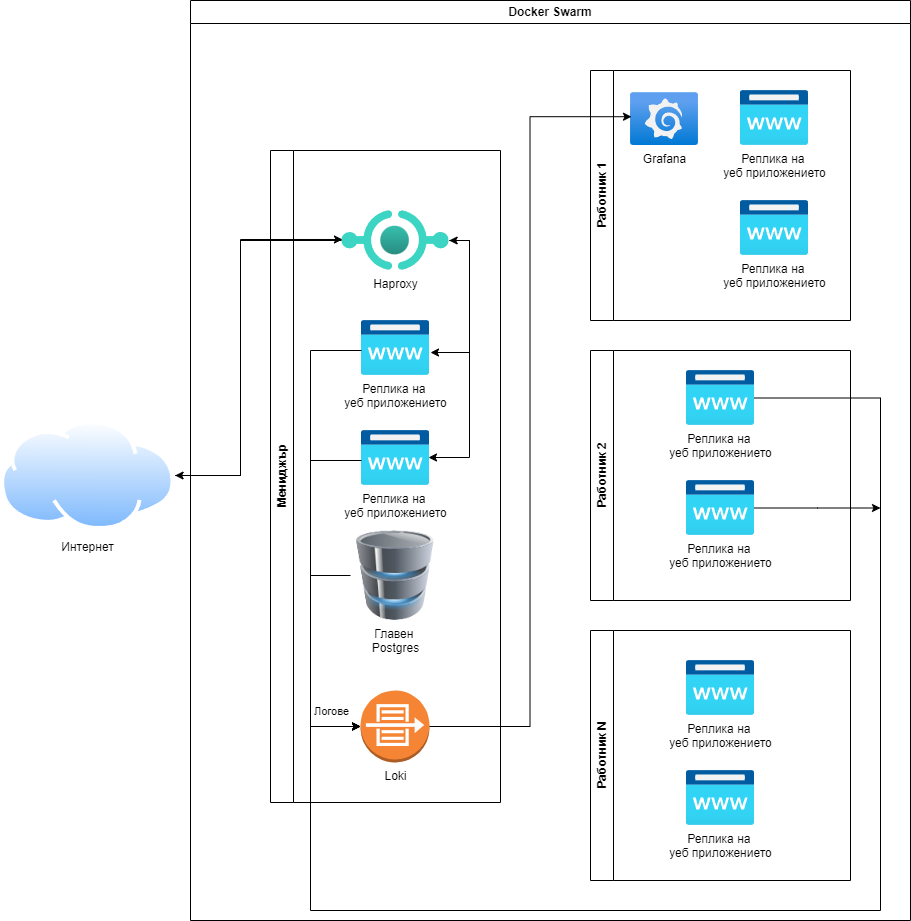

The diagram above was exported from draw.io. Its source (the exported page's mxGraphModel, read from the mxfile embedded in the PNG):
<mxGraphModel dx="1434" dy="738" grid="1" gridSize="10" guides="1" tooltips="1" connect="1" arrows="1" fold="1" page="1" pageScale="1" pageWidth="827" pageHeight="1169" math="0" shadow="0">
  <root>
    <mxCell id="0" />
    <mxCell id="1" parent="0" />
    <mxCell id="ciZr_KNkSaX72FcFpQsd-1" value="Docker Swarm" style="swimlane;whiteSpace=wrap;html=1;" vertex="1" parent="1">
      <mxGeometry x="200" y="40" width="720" height="920" as="geometry" />
    </mxCell>
    <mxCell id="ciZr_KNkSaX72FcFpQsd-4" value="Мениджър" style="swimlane;horizontal=0;whiteSpace=wrap;html=1;" vertex="1" parent="ciZr_KNkSaX72FcFpQsd-1">
      <mxGeometry x="80" y="150" width="230" height="652" as="geometry" />
    </mxCell>
    <mxCell id="ciZr_KNkSaX72FcFpQsd-5" value="Haproxy" style="image;aspect=fixed;html=1;points=[];align=center;fontSize=12;image=img/lib/azure2/other/API_Proxy.svg;" vertex="1" parent="ciZr_KNkSaX72FcFpQsd-4">
      <mxGeometry x="71.32" y="60" width="107.37" height="60" as="geometry" />
    </mxCell>
    <mxCell id="ciZr_KNkSaX72FcFpQsd-12" value="Главен&amp;nbsp;&lt;div&gt;Postgres&lt;/div&gt;" style="image;html=1;image=img/lib/clip_art/computers/Database_128x128.png" vertex="1" parent="ciZr_KNkSaX72FcFpQsd-4">
      <mxGeometry x="80" y="380" width="90" height="90" as="geometry" />
    </mxCell>
    <mxCell id="ciZr_KNkSaX72FcFpQsd-15" value="Реплика на&amp;nbsp;&lt;div&gt;уеб приложението&lt;/div&gt;" style="image;aspect=fixed;html=1;points=[];align=center;fontSize=12;image=img/lib/azure2/app_services/App_Service_Domains.svg;" vertex="1" parent="ciZr_KNkSaX72FcFpQsd-4">
      <mxGeometry x="91" y="170" width="68" height="55.00000000000001" as="geometry" />
    </mxCell>
    <mxCell id="ciZr_KNkSaX72FcFpQsd-16" value="Реплика на&amp;nbsp;&lt;div&gt;уеб приложението&lt;/div&gt;" style="image;aspect=fixed;html=1;points=[];align=center;fontSize=12;image=img/lib/azure2/app_services/App_Service_Domains.svg;" vertex="1" parent="ciZr_KNkSaX72FcFpQsd-4">
      <mxGeometry x="91" y="280" width="68" height="55.00000000000001" as="geometry" />
    </mxCell>
    <mxCell id="ciZr_KNkSaX72FcFpQsd-17" value="Loki" style="outlineConnect=0;dashed=0;verticalLabelPosition=bottom;verticalAlign=top;align=center;html=1;shape=mxgraph.aws3.flow_logs;fillColor=#F58534;gradientColor=none;" vertex="1" parent="ciZr_KNkSaX72FcFpQsd-4">
      <mxGeometry x="90" y="540" width="69" height="72" as="geometry" />
    </mxCell>
    <mxCell id="ciZr_KNkSaX72FcFpQsd-18" style="edgeStyle=orthogonalEdgeStyle;rounded=0;orthogonalLoop=1;jettySize=auto;html=1;entryX=1.015;entryY=0.582;entryDx=0;entryDy=0;entryPerimeter=0;" edge="1" parent="ciZr_KNkSaX72FcFpQsd-4" source="ciZr_KNkSaX72FcFpQsd-5" target="ciZr_KNkSaX72FcFpQsd-15">
      <mxGeometry relative="1" as="geometry">
        <Array as="points">
          <mxPoint x="199" y="90" />
          <mxPoint x="199" y="202" />
        </Array>
      </mxGeometry>
    </mxCell>
    <mxCell id="ciZr_KNkSaX72FcFpQsd-19" style="edgeStyle=orthogonalEdgeStyle;rounded=0;orthogonalLoop=1;jettySize=auto;html=1;entryX=0.985;entryY=0.491;entryDx=0;entryDy=0;entryPerimeter=0;startArrow=classic;startFill=1;" edge="1" parent="ciZr_KNkSaX72FcFpQsd-4" source="ciZr_KNkSaX72FcFpQsd-5" target="ciZr_KNkSaX72FcFpQsd-16">
      <mxGeometry relative="1" as="geometry">
        <Array as="points">
          <mxPoint x="199" y="90" />
          <mxPoint x="199" y="307" />
        </Array>
      </mxGeometry>
    </mxCell>
    <mxCell id="ciZr_KNkSaX72FcFpQsd-20" style="edgeStyle=orthogonalEdgeStyle;rounded=0;orthogonalLoop=1;jettySize=auto;html=1;entryX=0;entryY=0.5;entryDx=0;entryDy=0;entryPerimeter=0;" edge="1" parent="ciZr_KNkSaX72FcFpQsd-4" source="ciZr_KNkSaX72FcFpQsd-15" target="ciZr_KNkSaX72FcFpQsd-17">
      <mxGeometry relative="1" as="geometry">
        <Array as="points">
          <mxPoint x="40" y="200" />
          <mxPoint x="40" y="576" />
        </Array>
      </mxGeometry>
    </mxCell>
    <mxCell id="ciZr_KNkSaX72FcFpQsd-23" style="edgeStyle=orthogonalEdgeStyle;rounded=0;orthogonalLoop=1;jettySize=auto;html=1;entryX=0;entryY=0.5;entryDx=0;entryDy=0;entryPerimeter=0;" edge="1" parent="ciZr_KNkSaX72FcFpQsd-4" source="ciZr_KNkSaX72FcFpQsd-16" target="ciZr_KNkSaX72FcFpQsd-17">
      <mxGeometry relative="1" as="geometry">
        <Array as="points">
          <mxPoint x="40" y="310" />
          <mxPoint x="40" y="576" />
        </Array>
      </mxGeometry>
    </mxCell>
    <mxCell id="ciZr_KNkSaX72FcFpQsd-24" style="edgeStyle=orthogonalEdgeStyle;rounded=0;orthogonalLoop=1;jettySize=auto;html=1;entryX=0;entryY=0.5;entryDx=0;entryDy=0;entryPerimeter=0;" edge="1" parent="ciZr_KNkSaX72FcFpQsd-4" source="ciZr_KNkSaX72FcFpQsd-12" target="ciZr_KNkSaX72FcFpQsd-17">
      <mxGeometry relative="1" as="geometry">
        <Array as="points">
          <mxPoint x="40" y="425" />
          <mxPoint x="40" y="576" />
        </Array>
      </mxGeometry>
    </mxCell>
    <mxCell id="ciZr_KNkSaX72FcFpQsd-25" value="Логове" style="edgeLabel;html=1;align=center;verticalAlign=middle;resizable=0;points=[];" vertex="1" connectable="0" parent="ciZr_KNkSaX72FcFpQsd-24">
      <mxGeometry x="0.3112" y="-2" relative="1" as="geometry">
        <mxPoint x="22" y="17" as="offset" />
      </mxGeometry>
    </mxCell>
    <mxCell id="ciZr_KNkSaX72FcFpQsd-8" value="Работник 1" style="swimlane;horizontal=0;whiteSpace=wrap;html=1;" vertex="1" parent="ciZr_KNkSaX72FcFpQsd-1">
      <mxGeometry x="400" y="70" width="260" height="250" as="geometry" />
    </mxCell>
    <mxCell id="ciZr_KNkSaX72FcFpQsd-33" value="Реплика на&amp;nbsp;&lt;div&gt;уеб приложението&lt;/div&gt;" style="image;aspect=fixed;html=1;points=[];align=center;fontSize=12;image=img/lib/azure2/app_services/App_Service_Domains.svg;" vertex="1" parent="ciZr_KNkSaX72FcFpQsd-8">
      <mxGeometry x="150" y="20" width="68" height="55.00000000000001" as="geometry" />
    </mxCell>
    <mxCell id="ciZr_KNkSaX72FcFpQsd-34" value="Реплика на&amp;nbsp;&lt;div&gt;уеб приложението&lt;/div&gt;" style="image;aspect=fixed;html=1;points=[];align=center;fontSize=12;image=img/lib/azure2/app_services/App_Service_Domains.svg;" vertex="1" parent="ciZr_KNkSaX72FcFpQsd-8">
      <mxGeometry x="150" y="130" width="68" height="55.00000000000001" as="geometry" />
    </mxCell>
    <mxCell id="ciZr_KNkSaX72FcFpQsd-39" value="Grafana" style="image;aspect=fixed;html=1;points=[];align=center;fontSize=12;image=img/lib/azure2/other/Grafana.svg;" vertex="1" parent="ciZr_KNkSaX72FcFpQsd-8">
      <mxGeometry x="40" y="22.2" width="68" height="52.800000000000004" as="geometry" />
    </mxCell>
    <mxCell id="ciZr_KNkSaX72FcFpQsd-10" value="Работник 2" style="swimlane;horizontal=0;whiteSpace=wrap;html=1;" vertex="1" parent="ciZr_KNkSaX72FcFpQsd-1">
      <mxGeometry x="400" y="350" width="260" height="250" as="geometry" />
    </mxCell>
    <mxCell id="ciZr_KNkSaX72FcFpQsd-35" value="Реплика на&amp;nbsp;&lt;div&gt;уеб приложението&lt;/div&gt;" style="image;aspect=fixed;html=1;points=[];align=center;fontSize=12;image=img/lib/azure2/app_services/App_Service_Domains.svg;" vertex="1" parent="ciZr_KNkSaX72FcFpQsd-10">
      <mxGeometry x="96" y="20" width="68" height="55.00000000000001" as="geometry" />
    </mxCell>
    <mxCell id="ciZr_KNkSaX72FcFpQsd-42" style="edgeStyle=orthogonalEdgeStyle;rounded=0;orthogonalLoop=1;jettySize=auto;html=1;" edge="1" parent="ciZr_KNkSaX72FcFpQsd-10" source="ciZr_KNkSaX72FcFpQsd-36">
      <mxGeometry relative="1" as="geometry">
        <mxPoint x="290" y="157.5" as="targetPoint" />
      </mxGeometry>
    </mxCell>
    <mxCell id="ciZr_KNkSaX72FcFpQsd-36" value="Реплика на&amp;nbsp;&lt;div&gt;уеб приложението&lt;/div&gt;" style="image;aspect=fixed;html=1;points=[];align=center;fontSize=12;image=img/lib/azure2/app_services/App_Service_Domains.svg;" vertex="1" parent="ciZr_KNkSaX72FcFpQsd-10">
      <mxGeometry x="96" y="130" width="68" height="55.00000000000001" as="geometry" />
    </mxCell>
    <mxCell id="ciZr_KNkSaX72FcFpQsd-11" value="Работник N" style="swimlane;horizontal=0;whiteSpace=wrap;html=1;" vertex="1" parent="ciZr_KNkSaX72FcFpQsd-1">
      <mxGeometry x="400" y="630" width="260" height="250" as="geometry" />
    </mxCell>
    <mxCell id="ciZr_KNkSaX72FcFpQsd-37" value="Реплика на&amp;nbsp;&lt;div&gt;уеб приложението&lt;/div&gt;" style="image;aspect=fixed;html=1;points=[];align=center;fontSize=12;image=img/lib/azure2/app_services/App_Service_Domains.svg;" vertex="1" parent="ciZr_KNkSaX72FcFpQsd-11">
      <mxGeometry x="96" y="30" width="68" height="55.00000000000001" as="geometry" />
    </mxCell>
    <mxCell id="ciZr_KNkSaX72FcFpQsd-38" value="Реплика на&amp;nbsp;&lt;div&gt;уеб приложението&lt;/div&gt;" style="image;aspect=fixed;html=1;points=[];align=center;fontSize=12;image=img/lib/azure2/app_services/App_Service_Domains.svg;" vertex="1" parent="ciZr_KNkSaX72FcFpQsd-11">
      <mxGeometry x="96" y="140" width="68" height="55.00000000000001" as="geometry" />
    </mxCell>
    <mxCell id="ciZr_KNkSaX72FcFpQsd-40" style="edgeStyle=orthogonalEdgeStyle;rounded=0;orthogonalLoop=1;jettySize=auto;html=1;entryX=0.015;entryY=0.455;entryDx=0;entryDy=0;entryPerimeter=0;" edge="1" parent="ciZr_KNkSaX72FcFpQsd-1" source="ciZr_KNkSaX72FcFpQsd-17" target="ciZr_KNkSaX72FcFpQsd-39">
      <mxGeometry relative="1" as="geometry" />
    </mxCell>
    <mxCell id="ciZr_KNkSaX72FcFpQsd-41" style="edgeStyle=orthogonalEdgeStyle;rounded=0;orthogonalLoop=1;jettySize=auto;html=1;entryX=0;entryY=0.5;entryDx=0;entryDy=0;entryPerimeter=0;" edge="1" parent="ciZr_KNkSaX72FcFpQsd-1" source="ciZr_KNkSaX72FcFpQsd-35" target="ciZr_KNkSaX72FcFpQsd-17">
      <mxGeometry relative="1" as="geometry">
        <mxPoint x="120" y="730" as="targetPoint" />
        <Array as="points">
          <mxPoint x="690" y="398" />
          <mxPoint x="690" y="910" />
          <mxPoint x="120" y="910" />
          <mxPoint x="120" y="726" />
        </Array>
      </mxGeometry>
    </mxCell>
    <mxCell id="ciZr_KNkSaX72FcFpQsd-6" value="Интернет" style="image;aspect=fixed;perimeter=ellipsePerimeter;html=1;align=center;shadow=0;dashed=0;spacingTop=3;image=img/lib/active_directory/internet_cloud.svg;" vertex="1" parent="1">
      <mxGeometry x="10" y="460" width="174.6" height="110" as="geometry" />
    </mxCell>
    <mxCell id="ciZr_KNkSaX72FcFpQsd-21" style="edgeStyle=orthogonalEdgeStyle;rounded=0;orthogonalLoop=1;jettySize=auto;html=1;entryX=1;entryY=0.5;entryDx=0;entryDy=0;exitX=-0.003;exitY=0.5;exitDx=0;exitDy=0;exitPerimeter=0;" edge="1" parent="1" source="ciZr_KNkSaX72FcFpQsd-5" target="ciZr_KNkSaX72FcFpQsd-6">
      <mxGeometry relative="1" as="geometry">
        <Array as="points">
          <mxPoint x="250" y="280" />
          <mxPoint x="250" y="515" />
        </Array>
      </mxGeometry>
    </mxCell>
    <mxCell id="ciZr_KNkSaX72FcFpQsd-22" style="edgeStyle=orthogonalEdgeStyle;rounded=0;orthogonalLoop=1;jettySize=auto;html=1;entryX=0.006;entryY=0.483;entryDx=0;entryDy=0;entryPerimeter=0;" edge="1" parent="1" source="ciZr_KNkSaX72FcFpQsd-6" target="ciZr_KNkSaX72FcFpQsd-5">
      <mxGeometry relative="1" as="geometry">
        <Array as="points">
          <mxPoint x="250" y="515" />
          <mxPoint x="250" y="279" />
        </Array>
      </mxGeometry>
    </mxCell>
  </root>
</mxGraphModel>